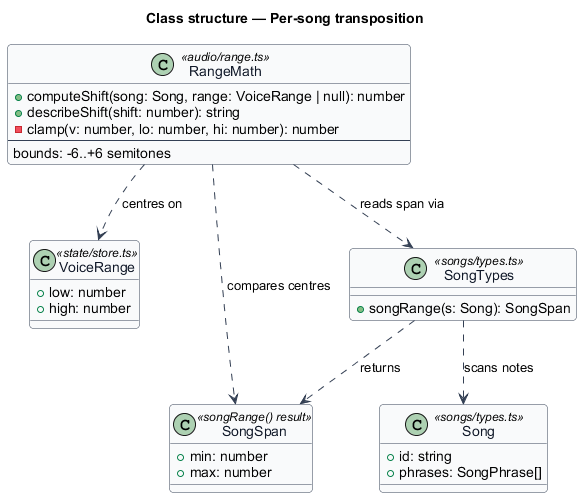

The diagram above was rendered by PlantUML. Its source (embedded in the PNG):
@startuml
' --- shared skin header ---
skinparam backgroundColor #FFFFFF
skinparam shadowing false
skinparam roundcorner 8
skinparam defaultFontName Arial
skinparam ArrowColor #344054
skinparam class {
  BorderColor #344054
  FontColor #101828
  BackgroundColor #F9FAFB
}
' --------------------------
title Class structure — Per-song transposition

class RangeMath <<audio/range.ts>> {
  +computeShift(song: Song, range: VoiceRange | null): number
  +describeShift(shift: number): string
  -clamp(v: number, lo: number, hi: number): number
  --
  bounds: -6..+6 semitones
}

class VoiceRange <<state/store.ts>> {
  +low: number
  +high: number
}

class Song <<songs/types.ts>> {
  +id: string
  +phrases: SongPhrase[]
}

class SongSpan <<songRange() result>> {
  +min: number
  +max: number
}

class SongTypes <<songs/types.ts>> {
  +songRange(s: Song): SongSpan
}

RangeMath ..> VoiceRange : centres on
RangeMath ..> SongTypes : reads span via
SongTypes ..> Song : scans notes
SongTypes ..> SongSpan : returns
RangeMath ..> SongSpan : compares centres
@enduml